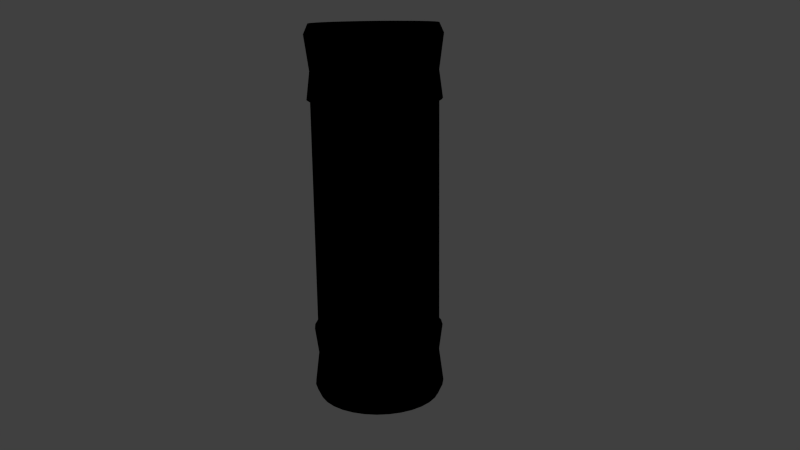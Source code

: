 # Source: Tube.blend  (saved by Blender 2.72.0; exported with 4.5.12 LTS)
import bpy
from mathutils import Matrix  # noqa: F401  (used for matrix-valued properties, if any)

bpy.ops.wm.read_factory_settings(use_empty=True)
scene = bpy.context.scene
scene.name = 'Scene'

# ---- collections
col_collection_1 = bpy.data.collections.new('Collection 1'); scene.collection.children.link(col_collection_1)
col_group_002 = bpy.data.collections.new('Group.002')  # instanced only; not linked into the scene

# ---- materials (node trees are filled in below, after node groups)
mat_material_001 = bpy.data.materials.new('Material.001')
mat_material_001.alpha_threshold = 0.0
mat_material_001.use_transparent_shadow = False
mat_material_001.roughness = 0.5
mat_material_003 = bpy.data.materials.new('Material.003')
mat_material_003.alpha_threshold = 0.0
mat_material_003.use_transparent_shadow = False
mat_material_003.diffuse_color = (0.8, 0.1843, 0.2995, 1.0)
mat_material_003.roughness = 0.5

# ---- material node trees
mat_material_001.use_nodes = True; mat_material_001.node_tree.nodes.clear()
_N = mat_material_001.node_tree.nodes; _L = mat_material_001.node_tree.links
n0 = _N.new('NodeUndefined'); n0.name = 'Output'; n0.location = (300, 300)
n0.inputs[1].default_value = 1.0
n1 = _N.new('NodeUndefined'); n1.name = 'Material'; n1.location = (10, 300)
n1.inputs[0].default_value = (0.8, 0.8, 0.8, 1.0)
n1.inputs[1].default_value = (1.0, 1.0, 1.0, 1.0)
n1.inputs[2].default_value = 0.8
n1.inputs[3].default_value = (0.0, 0.0, 0.0)
_L.new(n1.outputs[0], n0.inputs[0])
mat_material_003.use_nodes = True; mat_material_003.node_tree.nodes.clear()
_N = mat_material_003.node_tree.nodes; _L = mat_material_003.node_tree.links
n0 = _N.new('ShaderNodeRGB'); n0.name = 'RGB'; n0.location = (-636, 339)
n0.outputs[0].default_value = (1.0, 0.1017, 0.06172, 1.0)
n1 = _N.new('NodeUndefined'); n1.name = 'Output'; n1.location = (300, 300)
n2 = _N.new('ShaderNodeRGBCurve'); n2.name = 'RGB Curves'; n2.location = (-461, 398)
_c = n2.mapping.curves[3]
while len(_c.points) > 2: _c.points.remove(_c.points[-1])
_c.points[0].location = (0.0, 0.0); _c.points[0].handle_type = 'AUTO'
_c.points[1].location = (0.25, 0.80625); _c.points[1].handle_type = 'AUTO'
_p = _c.points.new(1.0, 1.0); _p.handle_type = 'AUTO'
n2.mapping.update()
n3 = _N.new('NodeUndefined'); n3.name = 'Extended Material'; n3.location = (-66, 500)
n3.inputs[1].default_value = (1.0, 1.0, 1.0, 1.0)
n3.inputs[2].default_value = 1.0
n3.inputs[3].default_value = (0.0, 0.0, 0.0)
n3.inputs[4].default_value = (1.0, 0.2394, 0.09561, 1.0)
n3.inputs[5].default_value = 1.0
n3.inputs[6].default_value = 0.0
n3.inputs[7].default_value = 1.0
n3.inputs[8].default_value = 0.0
n3.inputs[9].default_value = 0.7626
n3.inputs[10].default_value = 0.0
_L.new(n0.outputs[0], n2.inputs[1])
_L.new(n2.outputs[0], n3.inputs[0])
_L.new(n3.outputs[1], n1.inputs[1])
_L.new(n3.outputs[0], n1.inputs[0])

# ---- world
world_world = bpy.data.worlds.new('World'); scene.world = world_world
world_world.color = (0.05088, 0.05088, 0.05088)
world_world.use_sun_shadow = False
world_world.sun_shadow_jitter_overblur = 0.0
world_world.cycles.sampling_method = 'MANUAL'
world_world.cycles.sample_map_resolution = 256

# ---- cameras
cam_camera = bpy.data.cameras.new('Camera')
cam_camera.clip_end = 100.0
cam_camera.lens = 35.0
cam_camera.sensor_width = 32.0
cam_camera.sensor_height = 18.0
cam_camera.ortho_scale = 7.314
cam_camera.dof.focus_distance = 0.0
cam_camera.dof.aperture_fstop = 128.0

# ---- lights
light_point = bpy.data.lights.new('Point', 'POINT')
light_point.transmission_factor = 0.0
light_point.energy = 100.0
light_point.shadow_buffer_clip_start = 0.5
light_point.shadow_soft_size = 0.1
light_point.shadow_maximum_resolution = 0.006
light_point.use_absolute_resolution = True
light_point.cycles.use_multiple_importance_sampling = False
light_point_001 = bpy.data.lights.new('Point.001', 'POINT')
light_point_001.transmission_factor = 0.0
light_point_001.energy = 100.0
light_point_001.shadow_buffer_clip_start = 0.5
light_point_001.shadow_soft_size = 0.1
light_point_001.shadow_maximum_resolution = 0.006
light_point_001.use_absolute_resolution = True
light_point_001.cycles.use_multiple_importance_sampling = False

# ---- meshes
me_base = bpy.data.meshes.new('Base')
me_base.from_pydata([(0.0, 1.0, 0.0), (-6.541e-09, 1.055, 1.139), (0.1951, 0.9808, 0.0), (0.2058, 1.035, 1.139), (0.3827, 0.9239, 0.0), (0.4038, 0.9748, 1.139), (0.5556, 0.8315, 0.0), (0.5862, 0.8773, 1.139), (0.7071, 0.7071, 0.0), (0.7461, 0.7461, 1.139), (0.8315, 0.5556, 0.0), (0.8773, 0.5862, 1.139), (0.9239, 0.3827, 0.0), (0.9748, 0.4038, 1.139), (0.9808, 0.1951, 0.0), (1.035, 0.2058, 1.139), (1.0, 7.55e-08, 0.0), (1.055, 6.396e-08, 1.139), (0.9808, -0.1951, 0.0), (1.035, -0.2058, 1.139), (0.9239, -0.3827, 0.0), (0.9748, -0.4038, 1.139), (0.8315, -0.5556, 0.0), (0.8773, -0.5862, 1.139), (0.7071, -0.7071, 0.0), (0.7461, -0.7461, 1.139), (0.5556, -0.8315, 0.0), (0.5862, -0.8773, 1.139), (0.3827, -0.9239, 0.0), (0.4038, -0.9748, 1.139), (0.1951, -0.9808, 0.0), (0.2058, -1.035, 1.139), (-3.258e-07, -1.0, 0.0), (-3.503e-07, -1.055, 1.139), (-0.1951, -0.9808, 0.0), (-0.2058, -1.035, 1.139), (-0.3827, -0.9239, 0.0), (-0.4038, -0.9748, 1.139), (-0.5556, -0.8315, 0.0), (-0.5862, -0.8773, 1.139), (-0.7071, -0.7071, 0.0), (-0.7461, -0.7461, 1.139), (-0.8315, -0.5556, 0.0), (-0.8773, -0.5862, 1.139), (-0.9239, -0.3827, 0.0), (-0.9748, -0.4038, 1.139), (-0.9808, -0.1951, 0.0), (-1.035, -0.2058, 1.139), (-1.0, 9.656e-07, 0.0), (-1.055, 1.003e-06, 1.139), (-0.9808, 0.1951, 0.0), (-1.035, 0.2058, 1.139), (-0.9239, 0.3827, 0.0), (-0.9748, 0.4038, 1.139), (-0.8315, 0.5556, 0.0), (-0.8773, 0.5862, 1.139), (-0.7071, 0.7071, 0.0), (-0.7461, 0.7461, 1.139), (-0.5556, 0.8315, 0.0), (-0.5862, 0.8773, 1.139), (-0.3827, 0.9239, 0.0), (-0.4038, 0.9748, 1.139), (-0.1951, 0.9808, 0.0), (-0.2058, 1.035, 1.139), (-8.369e-09, 1.07, 0.1554), (0.2088, 1.05, 0.1554), (0.4097, 0.989, 0.1554), (0.5947, 0.8901, 0.1554), (0.7569, 0.7569, 0.1554), (0.8901, 0.5947, 0.1554), (0.989, 0.4097, 0.1554), (1.05, 0.2088, 0.1554), (1.07, 6.073e-08, 0.1554), (1.05, -0.2088, 0.1554), (0.989, -0.4097, 0.1554), (0.8901, -0.5947, 0.1554), (0.7569, -0.7569, 0.1554), (0.5947, -0.8901, 0.1554), (0.4097, -0.989, 0.1554), (0.2088, -1.05, 0.1554), (-3.572e-07, -1.07, 0.1554), (-0.2088, -1.05, 0.1554), (-0.4097, -0.989, 0.1554), (-0.5947, -0.8901, 0.1554), (-0.7569, -0.7569, 0.1554), (-0.8901, -0.5947, 0.1554), (-0.989, -0.4097, 0.1554), (-1.05, -0.2088, 0.1554), (-1.07, 1.014e-06, 0.1554), (-1.05, 0.2088, 0.1554), (-0.989, 0.4097, 0.1554), (-0.8901, 0.5947, 0.1554), (-0.7569, 0.7569, 0.1554), (-0.5947, 0.8901, 0.1554), (-0.4097, 0.989, 0.1554), (-0.2088, 1.05, 0.1554), (-1.593e-09, 0.9976, 0.7068), (0.1946, 0.9784, 0.7068), (0.3818, 0.9216, 0.7068), (0.5542, 0.8295, 0.7068), (0.7054, 0.7054, 0.7068), (0.8295, 0.5542, 0.7068), (0.9216, 0.3818, 0.7068), (0.9784, 0.1946, 0.7068), (0.9976, 7.512e-08, 0.7068), (0.9784, -0.1946, 0.7068), (0.9216, -0.3818, 0.7068), (0.8295, -0.5542, 0.7068), (0.7054, -0.7054, 0.7068), (0.5542, -0.8295, 0.7068), (0.3818, -0.9216, 0.7068), (0.1946, -0.9784, 0.7068), (-3.266e-07, -0.9976, 0.7068), (-0.1946, -0.9784, 0.7068), (-0.3818, -0.9216, 0.7068), (-0.5542, -0.8295, 0.7068), (-0.7054, -0.7054, 0.7068), (-0.8295, -0.5542, 0.7068), (-0.9216, -0.3818, 0.7068), (-0.9784, -0.1946, 0.7068), (-0.9976, 9.631e-07, 0.7068), (-0.9784, 0.1946, 0.7068), (-0.9216, 0.3818, 0.7068), (-0.8295, 0.5542, 0.7068), (-0.7054, 0.7054, 0.7068), (-0.5542, 0.8295, 0.7068), (-0.3818, 0.9216, 0.7068), (-0.1946, 0.9784, 0.7068), (1.08e-08, 0.955, 1.202), (0.1863, 0.9367, 1.202), (0.3655, 0.8823, 1.202), (0.5306, 0.7941, 1.202), (0.6753, 0.6753, 1.202), (0.7941, 0.5306, 1.202), (0.8823, 0.3655, 1.202), (0.9367, 0.1863, 1.202), (0.955, 9.15e-08, 1.202), (0.9367, -0.1863, 1.202), (0.8823, -0.3655, 1.202), (0.7941, -0.5306, 1.202), (0.6753, -0.6753, 1.202), (0.5306, -0.7941, 1.202), (0.3655, -0.8823, 1.202), (0.1863, -0.9367, 1.202), (-3.004e-07, -0.955, 1.202), (-0.1863, -0.9367, 1.202), (-0.3655, -0.8823, 1.202), (-0.5306, -0.7941, 1.202), (-0.6753, -0.6753, 1.202), (-0.7941, -0.5306, 1.202), (-0.8823, -0.3655, 1.202), (-0.9367, -0.1863, 1.202), (-0.955, 9.416e-07, 1.202), (-0.9367, 0.1863, 1.202), (-0.8823, 0.3655, 1.202), (-0.7941, 0.5306, 1.202), (-0.6753, 0.6753, 1.202), (-0.5306, 0.7941, 1.202), (-0.3655, 0.8823, 1.202), (-0.1863, 0.9367, 1.202), (1.511e-08, 0.955, 0.3317), (0.1863, 0.9367, 0.3317), (0.3655, 0.8823, 0.3317), (0.5306, 0.7941, 0.3317), (0.6753, 0.6753, 0.3317), (0.7941, 0.5306, 0.3317), (0.8823, 0.3655, 0.3317), (0.9367, 0.1863, 0.3317), (0.955, 9.15e-08, 0.3317), (0.9367, -0.1863, 0.3317), (0.8823, -0.3655, 0.3317), (0.7941, -0.5306, 0.3317), (0.6753, -0.6753, 0.3317), (0.5306, -0.7941, 0.3317), (0.3655, -0.8823, 0.3317), (0.1863, -0.9367, 0.3317), (-2.961e-07, -0.955, 0.3317), (-0.1863, -0.9367, 0.3317), (-0.3655, -0.8823, 0.3317), (-0.5306, -0.7941, 0.3317), (-0.6753, -0.6753, 0.3317), (-0.7941, -0.5306, 0.3317), (-0.8823, -0.3655, 0.3317), (-0.9367, -0.1863, 0.3317), (-0.955, 9.416e-07, 0.3317), (-0.9367, 0.1863, 0.3317), (-0.8823, 0.3655, 0.3317), (-0.7941, 0.5306, 0.3317), (-0.6753, 0.6753, 0.3317), (-0.5306, 0.7941, 0.3317), (-0.3655, 0.8823, 0.3317), (-0.1863, 0.9367, 0.3317)], [], [(96, 1, 3, 97), (97, 3, 5, 98), (98, 5, 7, 99), (99, 7, 9, 100), (100, 9, 11, 101), (101, 11, 13, 102), (102, 13, 15, 103), (103, 15, 17, 104), (104, 17, 19, 105), (105, 19, 21, 106), (106, 21, 23, 107), (107, 23, 25, 108), (108, 25, 27, 109), (109, 27, 29, 110), (110, 29, 31, 111), (111, 31, 33, 112), (112, 33, 35, 113), (113, 35, 37, 114), (114, 37, 39, 115), (115, 39, 41, 116), (116, 41, 43, 117), (117, 43, 45, 118), (118, 45, 47, 119), (119, 47, 49, 120), (120, 49, 51, 121), (121, 51, 53, 122), (122, 53, 55, 123), (123, 55, 57, 124), (124, 57, 59, 125), (125, 59, 61, 126), (45, 43, 149, 150), (127, 63, 1, 96), (126, 61, 63, 127), (0, 2, 4, 6, 8, 10, 12, 14, 16, 18, 20, 22, 24, 26, 28, 30, 32, 34, 36, 38, 40, 42, 44, 46, 48, 50, 52, 54, 56, 58, 60, 62), (0, 64, 65, 2), (2, 65, 66, 4), (4, 66, 67, 6), (6, 67, 68, 8), (8, 68, 69, 10), (10, 69, 70, 12), (12, 70, 71, 14), (14, 71, 72, 16), (16, 72, 73, 18), (18, 73, 74, 20), (20, 74, 75, 22), (22, 75, 76, 24), (24, 76, 77, 26), (26, 77, 78, 28), (28, 78, 79, 30), (30, 79, 80, 32), (32, 80, 81, 34), (34, 81, 82, 36), (36, 82, 83, 38), (38, 83, 84, 40), (40, 84, 85, 42), (42, 85, 86, 44), (44, 86, 87, 46), (46, 87, 88, 48), (48, 88, 89, 50), (50, 89, 90, 52), (52, 90, 91, 54), (54, 91, 92, 56), (56, 92, 93, 58), (58, 93, 94, 60), (62, 95, 64, 0), (60, 94, 95, 62), (64, 96, 97, 65), (65, 97, 98, 66), (66, 98, 99, 67), (67, 99, 100, 68), (68, 100, 101, 69), (69, 101, 102, 70), (70, 102, 103, 71), (71, 103, 104, 72), (72, 104, 105, 73), (73, 105, 106, 74), (74, 106, 107, 75), (75, 107, 108, 76), (76, 108, 109, 77), (77, 109, 110, 78), (78, 110, 111, 79), (79, 111, 112, 80), (80, 112, 113, 81), (81, 113, 114, 82), (82, 114, 115, 83), (83, 115, 116, 84), (84, 116, 117, 85), (85, 117, 118, 86), (86, 118, 119, 87), (87, 119, 120, 88), (88, 120, 121, 89), (89, 121, 122, 90), (90, 122, 123, 91), (91, 123, 124, 92), (92, 124, 125, 93), (93, 125, 126, 94), (95, 127, 96, 64), (94, 126, 127, 95), (157, 156, 188, 189), (23, 21, 138, 139), (51, 49, 152, 153), (7, 5, 130, 131), (29, 27, 141, 142), (57, 55, 155, 156), (35, 33, 144, 145), (13, 11, 133, 134), (63, 61, 158, 159), (41, 39, 147, 148), (19, 17, 136, 137), (47, 45, 150, 151), (25, 23, 139, 140), (53, 51, 153, 154), (9, 7, 131, 132), (31, 29, 142, 143), (59, 57, 156, 157), (37, 35, 145, 146), (15, 13, 134, 135), (1, 63, 159, 128), (43, 41, 148, 149), (21, 19, 137, 138), (49, 47, 151, 152), (5, 3, 129, 130), (27, 25, 140, 141), (55, 53, 154, 155), (11, 9, 132, 133), (33, 31, 143, 144), (61, 59, 157, 158), (39, 37, 146, 147), (3, 1, 128, 129), (17, 15, 135, 136), (161, 160, 191, 190, 189, 188, 187, 186, 185, 184, 183, 182, 181, 180, 179, 178, 177, 176, 175, 174, 173, 172, 171, 170, 169, 168, 167, 166, 165, 164, 163, 162), (146, 145, 177, 178), (135, 134, 166, 167), (155, 154, 186, 187), (133, 132, 164, 165), (144, 143, 175, 176), (153, 152, 184, 185), (131, 130, 162, 163), (142, 141, 173, 174), (151, 150, 182, 183), (129, 128, 160, 161), (140, 139, 171, 172), (128, 159, 191, 160), (149, 148, 180, 181), (138, 137, 169, 170), (158, 157, 189, 190), (147, 146, 178, 179), (136, 135, 167, 168), (156, 155, 187, 188), (145, 144, 176, 177), (134, 133, 165, 166), (154, 153, 185, 186), (132, 131, 163, 164), (143, 142, 174, 175), (152, 151, 183, 184), (130, 129, 161, 162), (141, 140, 172, 173), (150, 149, 181, 182), (139, 138, 170, 171), (159, 158, 190, 191), (148, 147, 179, 180), (137, 136, 168, 169)])
me_base.materials.append(mat_material_001)
me_base.use_remesh_preserve_volume = False
me_base.use_remesh_preserve_attributes = False
me_base.use_mirror_vertex_groups = False
me_base.update()
me_cylinder_001 = bpy.data.meshes.new('Cylinder.001')
me_cylinder_001.from_pydata([(0.0, 1.0, -1.9), (0.0, 1.0, 1.9), (0.1951, 0.9808, -1.9), (0.1951, 0.9808, 1.9), (0.3827, 0.9239, -1.9), (0.3827, 0.9239, 1.9), (0.5556, 0.8315, -1.9), (0.5556, 0.8315, 1.9), (0.7071, 0.7071, -1.9), (0.7071, 0.7071, 1.9), (0.8315, 0.5556, -1.9), (0.8315, 0.5556, 1.9), (0.9239, 0.3827, -1.9), (0.9239, 0.3827, 1.9), (0.9808, 0.1951, -1.9), (0.9808, 0.1951, 1.9), (1.0, 7.55e-08, -1.9), (1.0, 7.55e-08, 1.9), (0.9808, -0.1951, -1.9), (0.9808, -0.1951, 1.9), (0.9239, -0.3827, -1.9), (0.9239, -0.3827, 1.9), (0.8315, -0.5556, -1.9), (0.8315, -0.5556, 1.9), (0.7071, -0.7071, -1.9), (0.7071, -0.7071, 1.9), (0.5556, -0.8315, -1.9), (0.5556, -0.8315, 1.9), (0.3827, -0.9239, -1.9), (0.3827, -0.9239, 1.9), (0.1951, -0.9808, -1.9), (0.1951, -0.9808, 1.9), (-3.258e-07, -1.0, -1.9), (-3.258e-07, -1.0, 1.9), (-0.1951, -0.9808, -1.9), (-0.1951, -0.9808, 1.9), (-0.3827, -0.9239, -1.9), (-0.3827, -0.9239, 1.9), (-0.5556, -0.8315, -1.9), (-0.5556, -0.8315, 1.9), (-0.7071, -0.7071, -1.9), (-0.7071, -0.7071, 1.9), (-0.8315, -0.5556, -1.9), (-0.8315, -0.5556, 1.9), (-0.9239, -0.3827, -1.9), (-0.9239, -0.3827, 1.9), (-0.9808, -0.1951, -1.9), (-0.9808, -0.1951, 1.9), (-1.0, 9.656e-07, -1.9), (-1.0, 9.656e-07, 1.9), (-0.9808, 0.1951, -1.9), (-0.9808, 0.1951, 1.9), (-0.9239, 0.3827, -1.9), (-0.9239, 0.3827, 1.9), (-0.8315, 0.5556, -1.9), (-0.8315, 0.5556, 1.9), (-0.7071, 0.7071, -1.9), (-0.7071, 0.7071, 1.9), (-0.5556, 0.8315, -1.9), (-0.5556, 0.8315, 1.9), (-0.3827, 0.9239, -1.9), (-0.3827, 0.9239, 1.9), (-0.1951, 0.9808, -1.9), (-0.1951, 0.9808, 1.9)], [], [(0, 1, 3, 2), (2, 3, 5, 4), (4, 5, 7, 6), (6, 7, 9, 8), (8, 9, 11, 10), (10, 11, 13, 12), (12, 13, 15, 14), (14, 15, 17, 16), (16, 17, 19, 18), (18, 19, 21, 20), (20, 21, 23, 22), (22, 23, 25, 24), (24, 25, 27, 26), (26, 27, 29, 28), (28, 29, 31, 30), (30, 31, 33, 32), (32, 33, 35, 34), (34, 35, 37, 36), (36, 37, 39, 38), (38, 39, 41, 40), (40, 41, 43, 42), (42, 43, 45, 44), (44, 45, 47, 46), (46, 47, 49, 48), (48, 49, 51, 50), (50, 51, 53, 52), (52, 53, 55, 54), (54, 55, 57, 56), (56, 57, 59, 58), (58, 59, 61, 60), (62, 63, 1, 0), (60, 61, 63, 62)])
me_cylinder_001.polygons.foreach_set('use_smooth', [True] * 32)
me_cylinder_001.materials.append(mat_material_003)
me_cylinder_001.use_remesh_preserve_volume = False
me_cylinder_001.use_remesh_preserve_attributes = False
me_cylinder_001.use_mirror_vertex_groups = False
me_cylinder_001.update()

# ---- objects
ob_group_002 = bpy.data.objects.new('Group.002', None)
ob_point = bpy.data.objects.new('Point', light_point)
ob_base = bpy.data.objects.new('Base', me_base)
ob_top = bpy.data.objects.new('Top', me_base)
ob_point_001 = bpy.data.objects.new('Point.001', light_point_001)
ob_tube = bpy.data.objects.new('Tube', me_cylinder_001)
ob_point_002 = bpy.data.objects.new('Point.002', light_point_001)
ob_camera = bpy.data.objects.new('Camera', cam_camera)

# ---- transforms, parenting, visibility, modifiers, constraints
ob_group_002.location = (0.0, -0.2491, 3.0)
ob_group_002.rotation_euler = (-1.571, -0.0, 0.0)
ob_group_002.scale = (0.519, 0.519, 0.519)
ob_group_002.empty_image_offset = (0.0, 0.0)
ob_group_002.show_instancer_for_render = False
ob_group_002.instance_type = 'COLLECTION'
ob_group_002.lineart.crease_threshold = 0.0
ob_point.location = (2.444, -0.1144, 1.435)
ob_point.lineart.crease_threshold = 0.0
ob_base.location = (0.0, 0.0, 0.0)
ob_base.lineart.crease_threshold = 0.0
ob_top.parent = ob_base
ob_top.location = (0.0, 0.0, 6.0)
ob_top.rotation_euler = (3.142, -0.0, 0.0)
ob_top.lineart.crease_threshold = 0.0
ob_point_001.parent = ob_base
ob_point_001.location = (0.0, 0.0, 5.5)
ob_point_001.lineart.crease_threshold = 0.0
ob_tube.parent = ob_base
ob_tube.location = (0.0, 0.0, 3.0)
ob_tube.lineart.crease_threshold = 0.0
ob_point_002.parent = ob_base
ob_point_002.location = (0.0, 0.0, 0.5)
ob_point_002.lineart.crease_threshold = 0.0
ob_camera.location = (10.17, -9.027, 6.383)
ob_camera.rotation_euler = (1.315, 0.01082, 0.8149)
ob_camera.lock_rotations_4d = False
ob_camera.empty_display_type = 'ARROWS'
ob_camera.color = (0.0, 0.0, 0.0, 0.0)
ob_camera.display_type = 'WIRE'
ob_camera.lineart.crease_threshold = 0.0
ob_group_002.instance_collection = col_group_002

# ---- collection membership
col_collection_1.objects.link(ob_group_002)
col_collection_1.objects.link(ob_point)
col_collection_1.objects.link(ob_base)
col_collection_1.objects.link(ob_top)
col_collection_1.objects.link(ob_point_001)
col_collection_1.objects.link(ob_tube)
col_collection_1.objects.link(ob_point_002)
col_collection_1.objects.link(ob_camera)

# ---- scene / render settings (as saved in the file)
scene.camera = ob_camera
scene.frame_start = 1; scene.frame_end = 250; scene.frame_set(-84)
scene.render.engine = 'BLENDER_EEVEE_NEXT'
scene.render.resolution_percentage = 50
scene.render.dither_intensity = 0.0
scene.cycles.use_denoising = False
scene.cycles.samples = 10
scene.cycles.sampling_pattern = 'TABULATED_SOBOL'
scene.cycles.light_sampling_threshold = 0.0
scene.cycles.use_adaptive_sampling = False
scene.cycles.use_light_tree = False
scene.cycles.blur_glossy = 0.0
scene.cycles.pixel_filter_type = 'GAUSSIAN'
scene.cycles.sample_clamp_indirect = 0.0
scene.view_settings.view_transform = 'Standard'
bpy.context.view_layer.update()
